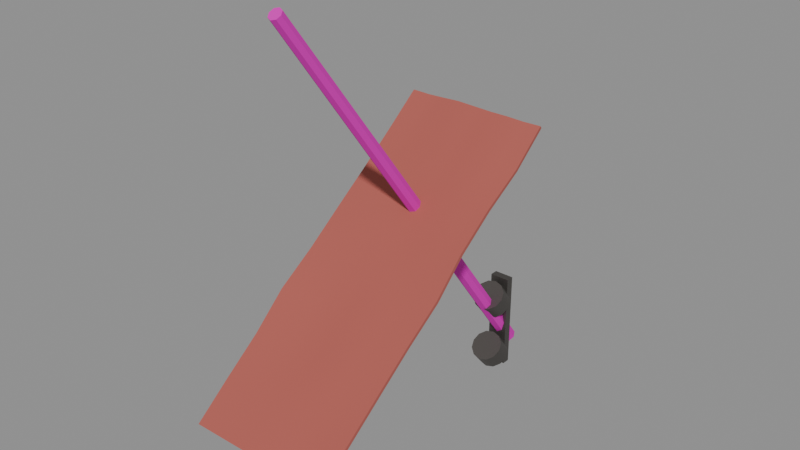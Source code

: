 # Source: flag-bracket-v01.blend  (saved by Blender 5.2.45; exported with 4.5.12 LTS)
import bpy
from mathutils import Matrix  # noqa: F401  (used for matrix-valued properties, if any)

bpy.ops.wm.read_factory_settings(use_empty=True)
scene = bpy.context.scene
scene.name = 'Scene'

# ---- images (referenced by path relative to the original .blend; pixels are not part of the script)
import os
ASSET_DIR = os.environ.get("B2B_ASSET_DIR", "")  # directory of the original .blend (textures are referenced by path, not embedded)
HERE = os.path.dirname(os.path.abspath(__file__))  # packed textures are extracted next to this script under _unpacked/

def load_image(name, relpath, width, height, colorspace="sRGB"):
    """Load a texture the original file referenced (path relative to the .blend, or extracted next to this script)."""
    p = next((c for c in (os.path.join(HERE, relpath), os.path.join(ASSET_DIR, relpath)) if relpath and os.path.exists(c)), "")
    if p:
        img = bpy.data.images.load(p, check_existing=True)
        img.name = name
    else:  # same state as the original file: an image datablock whose file is absent (Cycles renders it pink)
        img = bpy.data.images.new(name, width, height)
        img.source = "FILE"
        img.filepath = "//" + (relpath or name)
    img.colorspace_settings.name = colorspace
    return img
img_planks_pale_jpg = load_image('planks-pale.jpg', 'planks-pale.jpg', 1024, 1024, 'sRGB')

# ---- materials (node trees are filled in below, after node groups)
mat_iron = bpy.data.materials.new('iron')
mat_planks_worn = bpy.data.materials.new('planks-worn')
mat_cloth_red = bpy.data.materials.new('cloth-red')

# ---- material node trees
mat_iron.use_nodes = True; mat_iron.node_tree.nodes.clear()
_N = mat_iron.node_tree.nodes; _L = mat_iron.node_tree.links
n0 = _N.new('ShaderNodeOutputMaterial'); n0.name = 'Material Output'; n0.location = (0, 0)
n1 = _N.new('ShaderNodeBsdfPrincipled'); n1.name = 'Principled BSDF'; n1.location = (0, 0)
n1.inputs[0].default_value = (0.16, 0.15, 0.14, 1.0)
n1.inputs[1].default_value = 0.9
n1.inputs[2].default_value = 0.55
n1.inputs[10].default_value = 0.005
_L.new(n1.outputs[0], n0.inputs[0])
n0.is_active_output = True
mat_planks_worn.use_nodes = True; mat_planks_worn.node_tree.nodes.clear()
_N = mat_planks_worn.node_tree.nodes; _L = mat_planks_worn.node_tree.links
n0 = _N.new('ShaderNodeOutputMaterial'); n0.name = 'Material Output'; n0.location = (0, 0)
n1 = _N.new('ShaderNodeBsdfPrincipled'); n1.name = 'Principled BSDF'; n1.location = (0, 0)
n1.inputs[2].default_value = 0.8
n1.inputs[10].default_value = 0.005
n2 = _N.new('ShaderNodeTexImage'); n2.name = 'Image Texture'; n2.location = (0, 0)
n2.image = img_planks_pale_jpg
n3 = _N.new('ShaderNodeMix'); n3.name = 'Mix'; n3.location = (0, 0)
n3.data_type = 'RGBA'
n3.blend_type = 'MULTIPLY'
n3.inputs[0].default_value = 1.0
n3.inputs[7].default_value = (0.72, 0.62, 0.5, 1.0)
_L.new(n1.outputs[0], n0.inputs[0])
_L.new(n2.outputs[0], n3.inputs[6])
_L.new(n3.outputs[2], n1.inputs[0])
n0.is_active_output = True
mat_cloth_red.use_nodes = True; mat_cloth_red.node_tree.nodes.clear()
_N = mat_cloth_red.node_tree.nodes; _L = mat_cloth_red.node_tree.links
n0 = _N.new('ShaderNodeOutputMaterial'); n0.name = 'Material Output'; n0.location = (0, 0)
n1 = _N.new('ShaderNodeBsdfPrincipled'); n1.name = 'Principled BSDF'; n1.location = (0, 0)
n1.inputs[0].default_value = (0.42, 0.1, 0.08, 1.0)
n1.inputs[2].default_value = 0.95
n1.inputs[10].default_value = 0.005
_L.new(n1.outputs[0], n0.inputs[0])
n0.is_active_output = True

# ---- meshes
me_flag_bracket = bpy.data.meshes.new('flag-bracket')
me_flag_bracket.from_pydata([(-0.04969, 0.7847, 0.0), (-0.04969, 0.7847, 0.5), (-0.04969, 0.8247, 0.0), (-0.04969, 0.8247, 0.5), (0.05031, 0.7847, 0.0), (0.05031, 0.7847, 0.5), (0.05031, 0.8247, 0.0), (0.05031, 0.8247, 0.5), (0.0003074, 0.8181, 0.4133), (0.0003074, 0.7537, 0.4898), (0.04031, 0.8099, 0.4064), (0.04031, 0.7455, 0.4829), (0.06959, 0.7875, 0.3875), (0.06959, 0.7231, 0.464), (0.08031, 0.757, 0.3618), (0.08031, 0.6925, 0.4382), (0.06959, 0.7264, 0.336), (0.06959, 0.6619, 0.4125), (0.04031, 0.704, 0.3171), (0.04031, 0.6395, 0.3936), (0.0003074, 0.6958, 0.3102), (0.0003074, 0.6313, 0.3867), (-0.03969, 0.704, 0.3171), (-0.03969, 0.6395, 0.3936), (-0.06897, 0.7264, 0.336), (-0.06897, 0.6619, 0.4125), (-0.07969, 0.757, 0.3618), (-0.07969, 0.6925, 0.4382), (-0.06897, 0.7875, 0.3875), (-0.06897, 0.7231, 0.464), (-0.03969, 0.8099, 0.4064), (-0.03969, 0.7455, 0.4829), (0.0003074, 0.8181, 0.1133), (0.0003074, 0.7537, 0.1898), (0.04031, 0.8099, 0.1064), (0.04031, 0.7455, 0.1829), (0.06959, 0.7875, 0.08753), (0.06959, 0.7231, 0.164), (0.08031, 0.757, 0.06176), (0.08031, 0.6925, 0.1382), (0.06959, 0.7264, 0.03599), (0.06959, 0.6619, 0.1125), (0.04031, 0.704, 0.01713), (0.04031, 0.6395, 0.09361), (0.0003074, 0.6958, 0.01022), (0.0003074, 0.6313, 0.0867), (-0.03969, 0.704, 0.01713), (-0.03969, 0.6395, 0.09361), (-0.06897, 0.7264, 0.03599), (-0.06897, 0.6619, 0.1125), (-0.07969, 0.757, 0.06176), (-0.07969, 0.6925, 0.1382), (-0.06897, 0.7875, 0.08753), (-0.06897, 0.7231, 0.164), (-0.03969, 0.8099, 0.1064), (-0.03969, 0.7455, 0.1829), (0.0003074, 0.9167, 0.134), (0.0003074, -0.6513, 2.208), (0.02859, 0.9074, 0.127), (0.02152, -0.6583, 2.203), (0.04031, 0.8847, 0.11), (0.03031, -0.6753, 2.19), (0.02859, 0.8621, 0.09303), (0.02152, -0.6922, 2.177), (0.0003074, 0.8527, 0.086), (0.0003074, -0.6993, 2.172), (-0.02798, 0.8621, 0.09303), (-0.02091, -0.6922, 2.177), (-0.03969, 0.8847, 0.11), (-0.02969, -0.6753, 2.19), (-0.02798, 0.9074, 0.127), (-0.02091, -0.6583, 2.203), (-0.3497, -0.9098, 0.4027), (0.3503, -0.9167, 0.4119), (-0.3497, 0.5214, 1.494), (0.3503, 0.5249, 1.49), (-0.3497, 0.345, 1.355), (-0.3497, 0.1655, 1.219), (-0.3497, -0.01701, 1.087), (-0.3497, -0.1982, 0.9538), (-0.3497, -0.3872, 0.8307), (-0.3497, -0.5543, 0.6787), (-0.3497, -0.7333, 0.5425), (-0.2622, -0.9052, 0.3967), (-0.1747, -0.9033, 0.3942), (-0.08719, -0.9016, 0.392), (0.0003074, -0.9033, 0.3942), (0.08781, -0.9057, 0.3973), (0.1753, -0.9077, 0.4), (0.2628, -0.9141, 0.4085), (0.3503, -0.7345, 0.5439), (0.3503, -0.5541, 0.6785), (0.3503, -0.373, 0.8121), (0.3503, -0.1868, 0.9389), (0.3503, -0.02407, 1.097), (0.3503, 0.1581, 1.229), (0.3503, 0.3529, 1.344), (0.2628, 0.5273, 1.487), (0.1753, 0.5233, 1.492), (0.08781, 0.5231, 1.492), (0.0003074, 0.5194, 1.497), (-0.08719, 0.5157, 1.502), (-0.1747, 0.52, 1.496), (-0.2622, 0.5236, 1.491), (-0.2622, -0.7354, 0.5451), (-0.1747, -0.7355, 0.5453), (-0.08719, -0.7374, 0.5478), (0.0003074, -0.7374, 0.5478), (0.08781, -0.7327, 0.5417), (0.1753, -0.7297, 0.5376), (0.2628, -0.7296, 0.5375), (-0.2622, -0.5497, 0.6727), (-0.1747, -0.5464, 0.6684), (-0.08719, -0.5459, 0.6677), (0.0003074, -0.5472, 0.6694), (0.08781, -0.5535, 0.6777), (0.1753, -0.5571, 0.6824), (0.2628, -0.5541, 0.6785), (-0.2622, -0.3791, 0.8201), (-0.1747, -0.372, 0.8108), (-0.08719, -0.366, 0.8028), (0.0003073, -0.37, 0.8081), (0.08781, -0.3725, 0.8114), (0.1753, -0.3687, 0.8063), (0.2628, -0.3717, 0.8103), (-0.2622, -0.1951, 0.9498), (-0.1747, -0.1921, 0.9458), (-0.08719, -0.1952, 0.95), (0.0003074, -0.1934, 0.9475), (0.08781, -0.1925, 0.9464), (0.1753, -0.191, 0.9444), (0.2628, -0.1884, 0.9409), (-0.2622, -0.01414, 1.084), (-0.1747, -0.013, 1.082), (-0.08719, -0.008561, 1.076), (0.0003074, -0.00671, 1.074), (0.08781, -0.005625, 1.072), (0.1753, -0.01156, 1.08), (0.2628, -0.01639, 1.087), (-0.2622, 0.1608, 1.225), (-0.1747, 0.1588, 1.228), (-0.08719, 0.1598, 1.227), (0.0003074, 0.1589, 1.228), (0.08781, 0.158, 1.229), (0.1753, 0.1545, 1.234), (0.2628, 0.1571, 1.23), (-0.2622, 0.3484, 1.35), (-0.1747, 0.3527, 1.345), (-0.08719, 0.3468, 1.352), (0.0003074, 0.3458, 1.354), (0.08781, 0.3438, 1.356), (0.1753, 0.3386, 1.363), (0.2628, 0.3458, 1.354), (-0.3501, -0.9002, 0.3912), (0.3514, -0.9081, 0.3997), (-0.3505, 0.5308, 1.483), (0.3496, 0.5342, 1.478), (-0.35, 0.3541, 1.343), (-0.3495, 0.1744, 1.207), (-0.35, -0.007999, 1.075), (-0.3509, -0.1895, 0.9416), (-0.3514, -0.378, 0.8189), (-0.3508, -0.5449, 0.667), (-0.3501, -0.7241, 0.5306), (-0.2625, -0.8954, 0.3854), (-0.1748, -0.8932, 0.3831), (-0.08706, -0.8914, 0.381), (0.000266, -0.8932, 0.3831), (0.08757, -0.896, 0.3859), (0.1757, -0.8986, 0.3881), (0.2638, -0.9054, 0.3964), (0.3512, -0.7255, 0.5319), (0.3508, -0.5451, 0.6665), (0.3504, -0.3643, 0.7999), (0.3507, -0.1775, 0.9272), (0.3512, -0.01445, 1.085), (0.3502, 0.1667, 1.216), (0.3494, 0.3615, 1.332), (0.2617, 0.5363, 1.475), (0.1749, 0.5321, 1.48), (0.08804, 0.5322, 1.48), (-1.001e-05, 0.5289, 1.485), (-0.08667, 0.5255, 1.491), (-0.174, 0.5299, 1.485), (-0.2626, 0.5332, 1.48), (-0.2625, -0.7262, 0.5333), (-0.1748, -0.7263, 0.5334), (-0.08703, -0.7282, 0.5359), (0.0003908, -0.7282, 0.536), (0.08776, -0.7234, 0.5299), (0.1754, -0.7204, 0.5258), (0.2634, -0.7205, 0.5256), (-0.2632, -0.5405, 0.6609), (-0.1754, -0.5376, 0.6563), (-0.08714, -0.5373, 0.6554), (0.0009099, -0.5385, 0.6572), (0.08819, -0.5446, 0.6656), (0.1752, -0.5481, 0.6704), (0.2629, -0.5451, 0.6665), (-0.2637, -0.3699, 0.8083), (-0.1757, -0.3628, 0.799), (-0.08726, -0.3567, 0.7911), (0.0009387, -0.3608, 0.7963), (0.08798, -0.3635, 0.7994), (0.1751, -0.3599, 0.7942), (0.2629, -0.3629, 0.7981), (-0.2633, -0.1864, 0.9377), (-0.1753, -0.1831, 0.9339), (-0.0874, -0.1862, 0.938), (0.00024, -0.1845, 0.9354), (0.08776, -0.1836, 0.9342), (0.1754, -0.182, 0.9325), (0.2631, -0.1791, 0.9291), (-0.2625, -0.004992, 1.072), (-0.175, -0.003701, 1.07), (-0.08759, 0.0007282, 1.064), (6.686e-05, 0.002615, 1.062), (0.08822, 0.003817, 1.061), (0.176, -0.001994, 1.069), (0.2634, -0.006764, 1.075), (-0.2621, 0.1697, 1.213), (-0.1748, 0.1677, 1.216), (-0.08718, 0.1689, 1.215), (0.0004377, 0.1682, 1.216), (0.08855, 0.1674, 1.217), (0.1757, 0.1638, 1.222), (0.2625, 0.1659, 1.218), (-0.2624, 0.3574, 1.338), (-0.1743, 0.3617, 1.333), (-0.08669, 0.3559, 1.34), (0.000318, 0.3548, 1.342), (0.08834, 0.3526, 1.344), (0.1751, 0.3472, 1.351), (0.2616, 0.3544, 1.341)], [], [(0, 1, 3, 2), (2, 3, 7, 6), (6, 7, 5, 4), (4, 5, 1, 0), (2, 6, 4, 0), (7, 3, 1, 5), (8, 9, 11, 10), (10, 11, 13, 12), (12, 13, 15, 14), (14, 15, 17, 16), (16, 17, 19, 18), (18, 19, 21, 20), (20, 21, 23, 22), (22, 23, 25, 24), (24, 25, 27, 26), (26, 27, 29, 28), (11, 9, 31, 29, 27, 25, 23, 21, 19, 17, 15, 13), (28, 29, 31, 30), (30, 31, 9, 8), (8, 10, 12, 14, 16, 18, 20, 22, 24, 26, 28, 30), (32, 33, 35, 34), (34, 35, 37, 36), (36, 37, 39, 38), (38, 39, 41, 40), (40, 41, 43, 42), (42, 43, 45, 44), (44, 45, 47, 46), (46, 47, 49, 48), (48, 49, 51, 50), (50, 51, 53, 52), (35, 33, 55, 53, 51, 49, 47, 45, 43, 41, 39, 37), (52, 53, 55, 54), (54, 55, 33, 32), (32, 34, 36, 38, 40, 42, 44, 46, 48, 50, 52, 54), (56, 57, 59, 58), (58, 59, 61, 60), (60, 61, 63, 62), (62, 63, 65, 64), (64, 65, 67, 66), (66, 67, 69, 68), (59, 57, 71, 69, 67, 65, 63, 61), (68, 69, 71, 70), (70, 71, 57, 56), (56, 58, 60, 62, 64, 66, 68, 70), (104, 105, 112, 111), (105, 106, 113, 112), (106, 107, 114, 113), (107, 108, 115, 114), (108, 109, 116, 115), (109, 110, 117, 116), (111, 112, 119, 118), (112, 113, 120, 119), (113, 114, 121, 120), (114, 115, 122, 121), (115, 116, 123, 122), (116, 117, 124, 123), (118, 119, 126, 125), (119, 120, 127, 126), (120, 121, 128, 127), (121, 122, 129, 128), (122, 123, 130, 129), (123, 124, 131, 130), (125, 126, 133, 132), (126, 127, 134, 133), (127, 128, 135, 134), (128, 129, 136, 135), (129, 130, 137, 136), (130, 131, 138, 137), (132, 133, 140, 139), (133, 134, 141, 140), (134, 135, 142, 141), (135, 136, 143, 142), (136, 137, 144, 143), (137, 138, 145, 144), (139, 140, 147, 146), (140, 141, 148, 147), (141, 142, 149, 148), (142, 143, 150, 149), (143, 144, 151, 150), (144, 145, 152, 151), (72, 83, 104, 82), (83, 84, 105, 104), (84, 85, 106, 105), (85, 86, 107, 106), (86, 87, 108, 107), (87, 88, 109, 108), (88, 89, 110, 109), (89, 73, 90, 110), (110, 90, 91, 117), (117, 91, 92, 124), (124, 92, 93, 131), (131, 93, 94, 138), (138, 94, 95, 145), (145, 95, 96, 152), (152, 96, 75, 97), (151, 152, 97, 98), (150, 151, 98, 99), (149, 150, 99, 100), (148, 149, 100, 101), (147, 148, 101, 102), (146, 147, 102, 103), (76, 146, 103, 74), (77, 139, 146, 76), (78, 132, 139, 77), (79, 125, 132, 78), (80, 118, 125, 79), (81, 111, 118, 80), (82, 104, 111, 81), (185, 192, 193, 186), (186, 193, 194, 187), (187, 194, 195, 188), (188, 195, 196, 189), (189, 196, 197, 190), (190, 197, 198, 191), (192, 199, 200, 193), (193, 200, 201, 194), (194, 201, 202, 195), (195, 202, 203, 196), (196, 203, 204, 197), (197, 204, 205, 198), (199, 206, 207, 200), (200, 207, 208, 201), (201, 208, 209, 202), (202, 209, 210, 203), (203, 210, 211, 204), (204, 211, 212, 205), (206, 213, 214, 207), (207, 214, 215, 208), (208, 215, 216, 209), (209, 216, 217, 210), (210, 217, 218, 211), (211, 218, 219, 212), (213, 220, 221, 214), (214, 221, 222, 215), (215, 222, 223, 216), (216, 223, 224, 217), (217, 224, 225, 218), (218, 225, 226, 219), (220, 227, 228, 221), (221, 228, 229, 222), (222, 229, 230, 223), (223, 230, 231, 224), (224, 231, 232, 225), (225, 232, 233, 226), (153, 163, 185, 164), (164, 185, 186, 165), (165, 186, 187, 166), (166, 187, 188, 167), (167, 188, 189, 168), (168, 189, 190, 169), (169, 190, 191, 170), (170, 191, 171, 154), (191, 198, 172, 171), (198, 205, 173, 172), (205, 212, 174, 173), (212, 219, 175, 174), (219, 226, 176, 175), (226, 233, 177, 176), (233, 178, 156, 177), (232, 179, 178, 233), (231, 180, 179, 232), (230, 181, 180, 231), (229, 182, 181, 230), (228, 183, 182, 229), (227, 184, 183, 228), (157, 155, 184, 227), (158, 157, 227, 220), (159, 158, 220, 213), (160, 159, 213, 206), (161, 160, 206, 199), (162, 161, 199, 192), (163, 162, 192, 185), (76, 74, 155, 157), (77, 76, 157, 158), (78, 77, 158, 159), (79, 78, 159, 160), (80, 79, 160, 161), (81, 80, 161, 162), (82, 81, 162, 163), (72, 82, 163, 153), (83, 72, 153, 164), (84, 83, 164, 165), (85, 84, 165, 166), (86, 85, 166, 167), (87, 86, 167, 168), (88, 87, 168, 169), (89, 88, 169, 170), (73, 89, 170, 154), (90, 73, 154, 171), (91, 90, 171, 172), (92, 91, 172, 173), (93, 92, 173, 174), (94, 93, 174, 175), (95, 94, 175, 176), (96, 95, 176, 177), (75, 96, 177, 156), (97, 75, 156, 178), (98, 97, 178, 179), (99, 98, 179, 180), (100, 99, 180, 181), (101, 100, 181, 182), (102, 101, 182, 183), (103, 102, 183, 184), (74, 103, 184, 155)])
me_flag_bracket.polygons.foreach_set('use_smooth', [True] * 204)
me_flag_bracket.polygons.foreach_set('material_index', [0, 0, 0, 0, 0, 0, 0, 0, 0, 0, 0, 0, 0, 0, 0, 0, 0, 0, 0, 0, 0, 0, 0, 0, 0, 0, 0, 0, 0, 0, 0, 0, 0, 0, 1, 1, 1, 1, 1, 1, 1, 1, 1, 1, 2, 2, 2, 2, 2, 2, 2, 2, 2, 2, 2, 2, 2, 2, 2, 2, 2, 2, 2, 2, 2, 2, 2, 2, 2, 2, 2, 2, 2, 2, 2, 2, 2, 2, 2, 2, 2, 2, 2, 2, 2, 2, 2, 2, 2, 2, 2, 2, 2, 2, 2, 2, 2, 2, 2, 2, 2, 2, 2, 2, 2, 2, 2, 2, 2, 2, 2, 2, 2, 2, 2, 2, 2, 2, 2, 2, 2, 2, 2, 2, 2, 2, 2, 2, 2, 2, 2, 2, 2, 2, 2, 2, 2, 2, 2, 2, 2, 2, 2, 2, 2, 2, 2, 2, 2, 2, 2, 2, 2, 2, 2, 2, 2, 2, 2, 2, 2, 2, 2, 2, 2, 2, 2, 2, 2, 2, 2, 2, 2, 2, 2, 2, 2, 2, 2, 2, 2, 2, 2, 2, 2, 2, 2, 2, 2, 2, 2, 2, 2, 2, 2, 2, 2, 2, 2, 2, 2, 2, 2, 2])
_k = set([(0, 1), (0, 2), (0, 4), (1, 3), (1, 5), (2, 3), (2, 6), (3, 7), (4, 5), (4, 6), (5, 7), (6, 7), (8, 10), (8, 30), (9, 11), (9, 31), (10, 12), (11, 13), (12, 14), (13, 15), (14, 16), (15, 17), (16, 18), (17, 19), (18, 20), (19, 21), (20, 22), (21, 23), (22, 24), (23, 25), (24, 26), (25, 27), (26, 28), (27, 29), (28, 30), (29, 31), (32, 34), (32, 54), (33, 35), (33, 55), (34, 36), (35, 37), (36, 38), (37, 39), (38, 40), (39, 41), (40, 42), (41, 43), (42, 44), (43, 45), (44, 46), (45, 47), (46, 48), (47, 49), (48, 50), (49, 51), (50, 52), (51, 53), (52, 54), (53, 55), (56, 57), (56, 58), (56, 70), (57, 59), (57, 71), (58, 59), (58, 60), (59, 61), (60, 61), (60, 62), (61, 63), (62, 63), (62, 64), (63, 65), (64, 65), (64, 66), (65, 67), (66, 67), (66, 68), (67, 69), (68, 69), (68, 70), (69, 71), (70, 71), (72, 82), (72, 83), (72, 153), (73, 89), (73, 90), (73, 154), (74, 76), (74, 103), (74, 155), (75, 96), (75, 97), (75, 156), (76, 77), (77, 78), (78, 79), (79, 80), (80, 81), (81, 82), (83, 84), (84, 85), (85, 86), (86, 87), (87, 88), (88, 89), (90, 91), (91, 92), (92, 93), (93, 94), (94, 95), (95, 96), (97, 98), (98, 99), (99, 100), (100, 101), (101, 102), (102, 103), (153, 163), (153, 164), (154, 170), (154, 171), (155, 157), (155, 184), (156, 177), (156, 178), (157, 158), (158, 159), (159, 160), (160, 161), (161, 162), (162, 163), (164, 165), (165, 166), (166, 167), (167, 168), (168, 169), (169, 170), (171, 172), (172, 173), (173, 174), (174, 175), (175, 176), (176, 177), (178, 179), (179, 180), (180, 181), (181, 182), (182, 183), (183, 184)])
me_flag_bracket.attributes.new('sharp_edge', 'BOOLEAN', 'EDGE').data.foreach_set('value', [ (min(e.vertices), max(e.vertices)) in _k for e in me_flag_bracket.edges])
_uv = me_flag_bracket.uv_layers.new(name='UVMap')
_uv.uv.foreach_set('vector', [0.375, 0.0, 0.625, 0.0, 0.625, 0.25, 0.375, 0.25, 0.375, 0.25, 0.625, 0.25, 0.625, 0.5, 0.375, 0.5, 0.375, 0.5, 0.625, 0.5, 0.625, 0.75, 0.375, 0.75, 0.375, 0.75, 0.625, 0.75, 0.625, 1.0, 0.375, 1.0, 0.125, 0.5, 0.375, 0.5, 0.375, 0.75, 0.125, 0.75, 0.625, 0.5, 0.875, 0.5, 0.875, 0.75, 0.625, 0.75, 1.0, 0.5, 1.0, 1.0, 0.9167, 1.0, 0.9167, 0.5, 0.9167, 0.5, 0.9167, 1.0, 0.8333, 1.0, 0.8333, 0.5, 0.8333, 0.5, 0.8333, 1.0, 0.75, 1.0, 0.75, 0.5, 0.75, 0.5, 0.75, 1.0, 0.6667, 1.0, 0.6667, 0.5, 0.6667, 0.5, 0.6667, 1.0, 0.5833, 1.0, 0.5833, 0.5, 0.5833, 0.5, 0.5833, 1.0, 0.5, 1.0, 0.5, 0.5, 0.5, 0.5, 0.5, 1.0, 0.4167, 1.0, 0.4167, 0.5, 0.4167, 0.5, 0.4167, 1.0, 0.3333, 1.0, 0.3333, 0.5, 0.3333, 0.5, 0.3333, 1.0, 0.25, 1.0, 0.25, 0.5, 0.25, 0.5, 0.25, 1.0, 0.1667, 1.0, 0.1667, 0.5, 0.37, 0.4578, 0.25, 0.49, 0.13, 0.4578, 0.04215, 0.37, 0.01, 0.25, 0.04215, 0.13, 0.13, 0.04215, 0.25, 0.01, 0.37, 0.04215, 0.4578, 0.13, 0.49, 0.25, 0.4578, 0.37, 0.1667, 0.5, 0.1667, 1.0, 0.08333, 1.0, 0.08333, 0.5, 0.08333, 0.5, 0.08333, 1.0, 7.451e-08, 1.0, 7.451e-08, 0.5, 0.75, 0.49, 0.87, 0.4578, 0.9578, 0.37, 0.99, 0.25, 0.9578, 0.13, 0.87, 0.04215, 0.75, 0.01, 0.63, 0.04215, 0.5422, 0.13, 0.51, 0.25, 0.5422, 0.37, 0.63, 0.4578, 1.0, 0.5, 1.0, 1.0, 0.9167, 1.0, 0.9167, 0.5, 0.9167, 0.5, 0.9167, 1.0, 0.8333, 1.0, 0.8333, 0.5, 0.8333, 0.5, 0.8333, 1.0, 0.75, 1.0, 0.75, 0.5, 0.75, 0.5, 0.75, 1.0, 0.6667, 1.0, 0.6667, 0.5, 0.6667, 0.5, 0.6667, 1.0, 0.5833, 1.0, 0.5833, 0.5, 0.5833, 0.5, 0.5833, 1.0, 0.5, 1.0, 0.5, 0.5, 0.5, 0.5, 0.5, 1.0, 0.4167, 1.0, 0.4167, 0.5, 0.4167, 0.5, 0.4167, 1.0, 0.3333, 1.0, 0.3333, 0.5, 0.3333, 0.5, 0.3333, 1.0, 0.25, 1.0, 0.25, 0.5, 0.25, 0.5, 0.25, 1.0, 0.1667, 1.0, 0.1667, 0.5, 0.37, 0.4578, 0.25, 0.49, 0.13, 0.4578, 0.04215, 0.37, 0.01, 0.25, 0.04215, 0.13, 0.13, 0.04215, 0.25, 0.01, 0.37, 0.04215, 0.4578, 0.13, 0.49, 0.25, 0.4578, 0.37, 0.1667, 0.5, 0.1667, 1.0, 0.08333, 1.0, 0.08333, 0.5, 0.08333, 0.5, 0.08333, 1.0, 7.451e-08, 1.0, 7.451e-08, 0.5, 0.75, 0.49, 0.87, 0.4578, 0.9578, 0.37, 0.99, 0.25, 0.9578, 0.13, 0.87, 0.04215, 0.75, 0.01, 0.63, 0.04215, 0.5422, 0.13, 0.51, 0.25, 0.5422, 0.37, 0.63, 0.4578, 1.0, 0.5, 1.0, 1.0, 0.875, 1.0, 0.875, 0.5, 0.875, 0.5, 0.875, 1.0, 0.75, 1.0, 0.75, 0.5, 0.75, 0.5, 0.75, 1.0, 0.625, 1.0, 0.625, 0.5, 0.625, 0.5, 0.625, 1.0, 0.5, 1.0, 0.5, 0.5, 0.5, 0.5, 0.5, 1.0, 0.375, 1.0, 0.375, 0.5, 0.375, 0.5, 0.375, 1.0, 0.25, 1.0, 0.25, 0.5, 0.4197, 0.4197, 0.25, 0.49, 0.08029, 0.4197, 0.01, 0.25, 0.08029, 0.08029, 0.25, 0.01, 0.4197, 0.08029, 0.49, 0.25, 0.25, 0.5, 0.25, 1.0, 0.125, 1.0, 0.125, 0.5, 0.125, 0.5, 0.125, 1.0, 0.0, 1.0, 0.0, 0.5, 0.75, 0.49, 0.9197, 0.4197, 0.99, 0.25, 0.9197, 0.08029, 0.75, 0.01, 0.5803, 0.08029, 0.51, 0.25, 0.5803, 0.4197, 0.125, 0.125, 0.25, 0.125, 0.25, 0.25, 0.125, 0.25, 0.25, 0.125, 0.375, 0.125, 0.375, 0.25, 0.25, 0.25, 0.375, 0.125, 0.5, 0.125, 0.5, 0.25, 0.375, 0.25, 0.5, 0.125, 0.625, 0.125, 0.625, 0.25, 0.5, 0.25, 0.625, 0.125, 0.75, 0.125, 0.75, 0.25, 0.625, 0.25, 0.75, 0.125, 0.875, 0.125, 0.875, 0.25, 0.75, 0.25, 0.125, 0.25, 0.25, 0.25, 0.25, 0.375, 0.125, 0.375, 0.25, 0.25, 0.375, 0.25, 0.375, 0.375, 0.25, 0.375, 0.375, 0.25, 0.5, 0.25, 0.5, 0.375, 0.375, 0.375, 0.5, 0.25, 0.625, 0.25, 0.625, 0.375, 0.5, 0.375, 0.625, 0.25, 0.75, 0.25, 0.75, 0.375, 0.625, 0.375, 0.75, 0.25, 0.875, 0.25, 0.875, 0.375, 0.75, 0.375, 0.125, 0.375, 0.25, 0.375, 0.25, 0.5, 0.125, 0.5, 0.25, 0.375, 0.375, 0.375, 0.375, 0.5, 0.25, 0.5, 0.375, 0.375, 0.5, 0.375, 0.5, 0.5, 0.375, 0.5, 0.5, 0.375, 0.625, 0.375, 0.625, 0.5, 0.5, 0.5, 0.625, 0.375, 0.75, 0.375, 0.75, 0.5, 0.625, 0.5, 0.75, 0.375, 0.875, 0.375, 0.875, 0.5, 0.75, 0.5, 0.125, 0.5, 0.25, 0.5, 0.25, 0.625, 0.125, 0.625, 0.25, 0.5, 0.375, 0.5, 0.375, 0.625, 0.25, 0.625, 0.375, 0.5, 0.5, 0.5, 0.5, 0.625, 0.375, 0.625, 0.5, 0.5, 0.625, 0.5, 0.625, 0.625, 0.5, 0.625, 0.625, 0.5, 0.75, 0.5, 0.75, 0.625, 0.625, 0.625, 0.75, 0.5, 0.875, 0.5, 0.875, 0.625, 0.75, 0.625, 0.125, 0.625, 0.25, 0.625, 0.25, 0.75, 0.125, 0.75, 0.25, 0.625, 0.375, 0.625, 0.375, 0.75, 0.25, 0.75, 0.375, 0.625, 0.5, 0.625, 0.5, 0.75, 0.375, 0.75, 0.5, 0.625, 0.625, 0.625, 0.625, 0.75, 0.5, 0.75, 0.625, 0.625, 0.75, 0.625, 0.75, 0.75, 0.625, 0.75, 0.75, 0.625, 0.875, 0.625, 0.875, 0.75, 0.75, 0.75, 0.125, 0.75, 0.25, 0.75, 0.25, 0.875, 0.125, 0.875, 0.25, 0.75, 0.375, 0.75, 0.375, 0.875, 0.25, 0.875, 0.375, 0.75, 0.5, 0.75, 0.5, 0.875, 0.375, 0.875, 0.5, 0.75, 0.625, 0.75, 0.625, 0.875, 0.5, 0.875, 0.625, 0.75, 0.75, 0.75, 0.75, 0.875, 0.625, 0.875, 0.75, 0.75, 0.875, 0.75, 0.875, 0.875, 0.75, 0.875, 0.0, 0.0, 0.125, 0.0, 0.125, 0.125, 0.0, 0.125, 0.125, 0.0, 0.25, 0.0, 0.25, 0.125, 0.125, 0.125, 0.25, 0.0, 0.375, 0.0, 0.375, 0.125, 0.25, 0.125, 0.375, 0.0, 0.5, 0.0, 0.5, 0.125, 0.375, 0.125, 0.5, 0.0, 0.625, 0.0, 0.625, 0.125, 0.5, 0.125, 0.625, 0.0, 0.75, 0.0, 0.75, 0.125, 0.625, 0.125, 0.75, 0.0, 0.875, 0.0, 0.875, 0.125, 0.75, 0.125, 0.875, 0.0, 1.0, 0.0, 1.0, 0.125, 0.875, 0.125, 0.875, 0.125, 1.0, 0.125, 1.0, 0.25, 0.875, 0.25, 0.875, 0.25, 1.0, 0.25, 1.0, 0.375, 0.875, 0.375, 0.875, 0.375, 1.0, 0.375, 1.0, 0.5, 0.875, 0.5, 0.875, 0.5, 1.0, 0.5, 1.0, 0.625, 0.875, 0.625, 0.875, 0.625, 1.0, 0.625, 1.0, 0.75, 0.875, 0.75, 0.875, 0.75, 1.0, 0.75, 1.0, 0.875, 0.875, 0.875, 0.875, 0.875, 1.0, 0.875, 1.0, 1.0, 0.875, 1.0, 0.75, 0.875, 0.875, 0.875, 0.875, 1.0, 0.75, 1.0, 0.625, 0.875, 0.75, 0.875, 0.75, 1.0, 0.625, 1.0, 0.5, 0.875, 0.625, 0.875, 0.625, 1.0, 0.5, 1.0, 0.375, 0.875, 0.5, 0.875, 0.5, 1.0, 0.375, 1.0, 0.25, 0.875, 0.375, 0.875, 0.375, 1.0, 0.25, 1.0, 0.125, 0.875, 0.25, 0.875, 0.25, 1.0, 0.125, 1.0, 0.0, 0.875, 0.125, 0.875, 0.125, 1.0, 0.0, 1.0, 0.0, 0.75, 0.125, 0.75, 0.125, 0.875, 0.0, 0.875, 0.0, 0.625, 0.125, 0.625, 0.125, 0.75, 0.0, 0.75, 0.0, 0.5, 0.125, 0.5, 0.125, 0.625, 0.0, 0.625, 0.0, 0.375, 0.125, 0.375, 0.125, 0.5, 0.0, 0.5, 0.0, 0.25, 0.125, 0.25, 0.125, 0.375, 0.0, 0.375, 0.0, 0.125, 0.125, 0.125, 0.125, 0.25, 0.0, 0.25, 0.125, 0.125, 0.125, 0.25, 0.25, 0.25, 0.25, 0.125, 0.25, 0.125, 0.25, 0.25, 0.375, 0.25, 0.375, 0.125, 0.375, 0.125, 0.375, 0.25, 0.5, 0.25, 0.5, 0.125, 0.5, 0.125, 0.5, 0.25, 0.625, 0.25, 0.625, 0.125, 0.625, 0.125, 0.625, 0.25, 0.75, 0.25, 0.75, 0.125, 0.75, 0.125, 0.75, 0.25, 0.875, 0.25, 0.875, 0.125, 0.125, 0.25, 0.125, 0.375, 0.25, 0.375, 0.25, 0.25, 0.25, 0.25, 0.25, 0.375, 0.375, 0.375, 0.375, 0.25, 0.375, 0.25, 0.375, 0.375, 0.5, 0.375, 0.5, 0.25, 0.5, 0.25, 0.5, 0.375, 0.625, 0.375, 0.625, 0.25, 0.625, 0.25, 0.625, 0.375, 0.75, 0.375, 0.75, 0.25, 0.75, 0.25, 0.75, 0.375, 0.875, 0.375, 0.875, 0.25, 0.125, 0.375, 0.125, 0.5, 0.25, 0.5, 0.25, 0.375, 0.25, 0.375, 0.25, 0.5, 0.375, 0.5, 0.375, 0.375, 0.375, 0.375, 0.375, 0.5, 0.5, 0.5, 0.5, 0.375, 0.5, 0.375, 0.5, 0.5, 0.625, 0.5, 0.625, 0.375, 0.625, 0.375, 0.625, 0.5, 0.75, 0.5, 0.75, 0.375, 0.75, 0.375, 0.75, 0.5, 0.875, 0.5, 0.875, 0.375, 0.125, 0.5, 0.125, 0.625, 0.25, 0.625, 0.25, 0.5, 0.25, 0.5, 0.25, 0.625, 0.375, 0.625, 0.375, 0.5, 0.375, 0.5, 0.375, 0.625, 0.5, 0.625, 0.5, 0.5, 0.5, 0.5, 0.5, 0.625, 0.625, 0.625, 0.625, 0.5, 0.625, 0.5, 0.625, 0.625, 0.75, 0.625, 0.75, 0.5, 0.75, 0.5, 0.75, 0.625, 0.875, 0.625, 0.875, 0.5, 0.125, 0.625, 0.125, 0.75, 0.25, 0.75, 0.25, 0.625, 0.25, 0.625, 0.25, 0.75, 0.375, 0.75, 0.375, 0.625, 0.375, 0.625, 0.375, 0.75, 0.5, 0.75, 0.5, 0.625, 0.5, 0.625, 0.5, 0.75, 0.625, 0.75, 0.625, 0.625, 0.625, 0.625, 0.625, 0.75, 0.75, 0.75, 0.75, 0.625, 0.75, 0.625, 0.75, 0.75, 0.875, 0.75, 0.875, 0.625, 0.125, 0.75, 0.125, 0.875, 0.25, 0.875, 0.25, 0.75, 0.25, 0.75, 0.25, 0.875, 0.375, 0.875, 0.375, 0.75, 0.375, 0.75, 0.375, 0.875, 0.5, 0.875, 0.5, 0.75, 0.5, 0.75, 0.5, 0.875, 0.625, 0.875, 0.625, 0.75, 0.625, 0.75, 0.625, 0.875, 0.75, 0.875, 0.75, 0.75, 0.75, 0.75, 0.75, 0.875, 0.875, 0.875, 0.875, 0.75, 0.0, 0.0, 0.0, 0.125, 0.125, 0.125, 0.125, 0.0, 0.125, 0.0, 0.125, 0.125, 0.25, 0.125, 0.25, 0.0, 0.25, 0.0, 0.25, 0.125, 0.375, 0.125, 0.375, 0.0, 0.375, 0.0, 0.375, 0.125, 0.5, 0.125, 0.5, 0.0, 0.5, 0.0, 0.5, 0.125, 0.625, 0.125, 0.625, 0.0, 0.625, 0.0, 0.625, 0.125, 0.75, 0.125, 0.75, 0.0, 0.75, 0.0, 0.75, 0.125, 0.875, 0.125, 0.875, 0.0, 0.875, 0.0, 0.875, 0.125, 1.0, 0.125, 1.0, 0.0, 0.875, 0.125, 0.875, 0.25, 1.0, 0.25, 1.0, 0.125, 0.875, 0.25, 0.875, 0.375, 1.0, 0.375, 1.0, 0.25, 0.875, 0.375, 0.875, 0.5, 1.0, 0.5, 1.0, 0.375, 0.875, 0.5, 0.875, 0.625, 1.0, 0.625, 1.0, 0.5, 0.875, 0.625, 0.875, 0.75, 1.0, 0.75, 1.0, 0.625, 0.875, 0.75, 0.875, 0.875, 1.0, 0.875, 1.0, 0.75, 0.875, 0.875, 0.875, 1.0, 1.0, 1.0, 1.0, 0.875, 0.75, 0.875, 0.75, 1.0, 0.875, 1.0, 0.875, 0.875, 0.625, 0.875, 0.625, 1.0, 0.75, 1.0, 0.75, 0.875, 0.5, 0.875, 0.5, 1.0, 0.625, 1.0, 0.625, 0.875, 0.375, 0.875, 0.375, 1.0, 0.5, 1.0, 0.5, 0.875, 0.25, 0.875, 0.25, 1.0, 0.375, 1.0, 0.375, 0.875, 0.125, 0.875, 0.125, 1.0, 0.25, 1.0, 0.25, 0.875, 0.0, 0.875, 0.0, 1.0, 0.125, 1.0, 0.125, 0.875, 0.0, 0.75, 0.0, 0.875, 0.125, 0.875, 0.125, 0.75, 0.0, 0.625, 0.0, 0.75, 0.125, 0.75, 0.125, 0.625, 0.0, 0.5, 0.0, 0.625, 0.125, 0.625, 0.125, 0.5, 0.0, 0.375, 0.0, 0.5, 0.125, 0.5, 0.125, 0.375, 0.0, 0.25, 0.0, 0.375, 0.125, 0.375, 0.125, 0.25, 0.0, 0.125, 0.0, 0.25, 0.125, 0.25, 0.125, 0.125, 0.0, 0.875, 0.0, 1.0, 0.0, 1.0, 0.0, 0.875, 0.0, 0.75, 0.0, 0.875, 0.0, 0.875, 0.0, 0.75, 0.0, 0.625, 0.0, 0.75, 0.0, 0.75, 0.0, 0.625, 0.0, 0.5, 0.0, 0.625, 0.0, 0.625, 0.0, 0.5, 0.0, 0.375, 0.0, 0.5, 0.0, 0.5, 0.0, 0.375, 0.0, 0.25, 0.0, 0.375, 0.0, 0.375, 0.0, 0.25, 0.0, 0.125, 0.0, 0.25, 0.0, 0.25, 0.0, 0.125, 0.0, 0.0, 0.0, 0.125, 0.0, 0.125, 0.0, 0.0, 0.125, 0.0, 0.0, 0.0, 0.0, 0.0, 0.125, 0.0, 0.25, 0.0, 0.125, 0.0, 0.125, 0.0, 0.25, 0.0, 0.375, 0.0, 0.25, 0.0, 0.25, 0.0, 0.375, 0.0, 0.5, 0.0, 0.375, 0.0, 0.375, 0.0, 0.5, 0.0, 0.625, 0.0, 0.5, 0.0, 0.5, 0.0, 0.625, 0.0, 0.75, 0.0, 0.625, 0.0, 0.625, 0.0, 0.75, 0.0, 0.875, 0.0, 0.75, 0.0, 0.75, 0.0, 0.875, 0.0, 1.0, 0.0, 0.875, 0.0, 0.875, 0.0, 1.0, 0.0, 1.0, 0.125, 1.0, 0.0, 1.0, 0.0, 1.0, 0.125, 1.0, 0.25, 1.0, 0.125, 1.0, 0.125, 1.0, 0.25, 1.0, 0.375, 1.0, 0.25, 1.0, 0.25, 1.0, 0.375, 1.0, 0.5, 1.0, 0.375, 1.0, 0.375, 1.0, 0.5, 1.0, 0.625, 1.0, 0.5, 1.0, 0.5, 1.0, 0.625, 1.0, 0.75, 1.0, 0.625, 1.0, 0.625, 1.0, 0.75, 1.0, 0.875, 1.0, 0.75, 1.0, 0.75, 1.0, 0.875, 1.0, 1.0, 1.0, 0.875, 1.0, 0.875, 1.0, 1.0, 0.875, 1.0, 1.0, 1.0, 1.0, 1.0, 0.875, 1.0, 0.75, 1.0, 0.875, 1.0, 0.875, 1.0, 0.75, 1.0, 0.625, 1.0, 0.75, 1.0, 0.75, 1.0, 0.625, 1.0, 0.5, 1.0, 0.625, 1.0, 0.625, 1.0, 0.5, 1.0, 0.375, 1.0, 0.5, 1.0, 0.5, 1.0, 0.375, 1.0, 0.25, 1.0, 0.375, 1.0, 0.375, 1.0, 0.25, 1.0, 0.125, 1.0, 0.25, 1.0, 0.25, 1.0, 0.125, 1.0, 0.0, 1.0, 0.125, 1.0, 0.125, 1.0, 0.0, 1.0])
me_flag_bracket.materials.append(mat_iron)
me_flag_bracket.materials.append(mat_planks_worn)
me_flag_bracket.materials.append(mat_cloth_red)
me_flag_bracket.update()

# ---- objects
ob_flag_bracket = bpy.data.objects.new('flag-bracket', me_flag_bracket)
ob_noise_origin311 = bpy.data.objects.new('noise_origin311', None)

# ---- transforms, parenting, visibility, modifiers, constraints
ob_flag_bracket.location = (0.0, 0.0, 0.0)
ob_noise_origin311.location = (2273.0, 985.9, 382.5)

# ---- collection membership
scene.collection.objects.link(ob_flag_bracket)
scene.collection.objects.link(ob_noise_origin311)

# ---- scene / render settings (as saved in the file)
scene.frame_start = 1; scene.frame_end = 250; scene.frame_set(1)
scene.render.engine = 'BLENDER_EEVEE_NEXT'
scene.render.bake_bias = 0.0
scene.render.bake_samples = 0
scene.render.compositor_device = 'GPU'
scene.eevee.use_volume_custom_range = False
scene.eevee.fast_gi_thickness_near = 0.1
scene.eevee.fast_gi_thickness_far = 0.0
scene.eevee.ray_tracing_options.screen_trace_thickness = 0.1
bpy.context.view_layer.update()

# ---- added for rendering (the .blend has no active camera and no usable light): camera, sun + grey world if the file has none
cam_auto = bpy.data.cameras.new('AutoCamera')
cam_auto.lens = 50.0
cam_auto.sensor_width = 36.0
cam_auto.clip_end = 1000.0
ob_auto_camera = bpy.data.objects.new('AutoCamera', cam_auto)
scene.collection.objects.link(ob_auto_camera)
ob_auto_camera.location = (2.73384, -3.28061, 3.29107)
ob_auto_camera.rotation_euler = (1.09748, -7.21219e-08, 0.694738)
scene.camera = ob_auto_camera
light_auto_sun = bpy.data.lights.new('AutoSun', 'SUN')
light_auto_sun.energy = 3.0
light_auto_sun.angle = 0.0523599
ob_auto_sun = bpy.data.objects.new('AutoSun', light_auto_sun)
scene.collection.objects.link(ob_auto_sun)
ob_auto_sun.rotation_euler = (0.872665, 0.174533, 0.523599)
if scene.world is None:
    world_auto = bpy.data.worlds.new('AutoWorld')
    world_auto.color = (0.3, 0.3, 0.3)
    scene.world = world_auto
bpy.context.view_layer.update()
